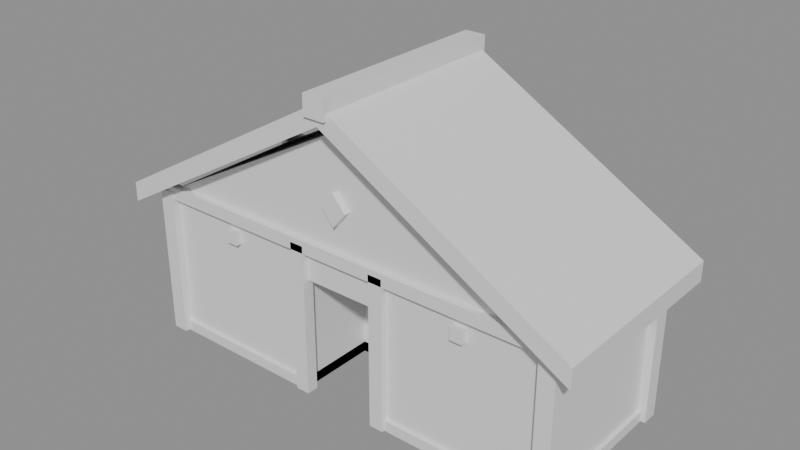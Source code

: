 # Source: poc_house.blend  (saved by Blender 5.2.44; exported with 4.5.12 LTS)
import bpy
from mathutils import Matrix  # noqa: F401  (used for matrix-valued properties, if any)

bpy.ops.wm.read_factory_settings(use_empty=True)
scene = bpy.context.scene
scene.name = 'Scene'

# ---- collections
col_poc_house_gridguides = bpy.data.collections.new('POC_House_GridGuides'); scene.collection.children.link(col_poc_house_gridguides)

# ---- materials (node trees are filled in below, after node groups)
mat_halka_vertexcolor = bpy.data.materials.new('HALKA_VertexColor')

# ---- material node trees
mat_halka_vertexcolor.use_nodes = True; mat_halka_vertexcolor.node_tree.nodes.clear()
_N = mat_halka_vertexcolor.node_tree.nodes; _L = mat_halka_vertexcolor.node_tree.links
n0 = _N.new('ShaderNodeBsdfPrincipled'); n0.name = 'Principled BSDF'; n0.location = (-200, 100)
n0.inputs[10].default_value = 0.005
n1 = _N.new('ShaderNodeOutputMaterial'); n1.name = 'Material Output'; n1.location = (200, 100)
_L.new(n0.outputs[0], n1.inputs[0])
n1.is_active_output = True

# ---- meshes
me_poc_house_mesh = bpy.data.meshes.new('POC_House_Mesh')
me_poc_house_mesh.from_pydata([(-1.2, 0.25, 0.0), (-1.2, 0.25, 0.85), (-1.2, 0.7, 0.0), (-1.2, 0.7, 0.85), (1.2, 0.25, 0.0), (1.2, 0.25, 0.85), (1.2, 0.7, 0.0), (1.2, 0.7, 0.85), (-1.2, -0.2, 0.0), (-1.2, -0.2, 0.85), (-1.2, 0.25, 0.0), (-1.2, 0.25, 0.85), (-0.25, -0.2, 0.0), (-0.25, -0.2, 0.85), (-0.25, 0.25, 0.0), (-0.25, 0.25, 0.85), (0.25, -0.2, 0.0), (0.25, -0.2, 0.85), (0.25, 0.25, 0.0), (0.25, 0.25, 0.85), (1.2, -0.2, 0.0), (1.2, -0.2, 0.85), (1.2, 0.25, 0.0), (1.2, 0.25, 0.85), (-0.25, -0.2, 0.66), (-0.25, -0.2, 0.85), (-0.25, 0.25, 0.66), (-0.25, 0.25, 0.85), (0.25, -0.2, 0.66), (0.25, -0.2, 0.85), (0.25, 0.25, 0.66), (0.25, 0.25, 0.85), (-1.22, 0.25, 0.0), (-1.22, 0.25, 0.06), (-1.22, 0.72, 0.0), (-1.22, 0.72, 0.06), (1.22, 0.25, 0.0), (1.22, 0.25, 0.06), (1.22, 0.72, 0.0), (1.22, 0.72, 0.06), (-1.22, -0.22, 0.0), (-1.22, -0.22, 0.06), (-1.22, 0.25, 0.0), (-1.22, 0.25, 0.06), (-0.25, -0.22, 0.0), (-0.25, -0.22, 0.06), (-0.25, 0.25, 0.0), (-0.25, 0.25, 0.06), (0.25, -0.22, 0.0), (0.25, -0.22, 0.06), (0.25, 0.25, 0.0), (0.25, 0.25, 0.06), (1.22, -0.22, 0.0), (1.22, -0.22, 0.06), (1.22, 0.25, 0.0), (1.22, 0.25, 0.06), (-1.2, -0.2, 0.85), (1.2, -0.2, 0.85), (0.0, -0.2, 1.5), (-1.2, 0.7, 0.85), (1.2, 0.7, 0.85), (0.0, 0.7, 1.5), (-1.245, -0.245, 0.0), (-1.245, -0.245, 0.86), (-1.245, -0.155, 0.0), (-1.245, -0.155, 0.86), (-1.155, -0.245, 0.0), (-1.155, -0.245, 0.86), (-1.155, -0.155, 0.0), (-1.155, -0.155, 0.86), (-1.245, 0.655, 0.0), (-1.245, 0.655, 0.86), (-1.245, 0.745, 0.0), (-1.245, 0.745, 0.86), (-1.155, 0.655, 0.0), (-1.155, 0.655, 0.86), (-1.155, 0.745, 0.0), (-1.155, 0.745, 0.86), (1.155, -0.245, 0.0), (1.155, -0.245, 0.86), (1.155, -0.155, 0.0), (1.155, -0.155, 0.86), (1.245, -0.245, 0.0), (1.245, -0.245, 0.86), (1.245, -0.155, 0.0), (1.245, -0.155, 0.86), (1.155, 0.655, 0.0), (1.155, 0.655, 0.86), (1.155, 0.745, 0.0), (1.155, 0.745, 0.86), (1.245, 0.655, 0.0), (1.245, 0.655, 0.86), (1.245, 0.745, 0.0), (1.245, 0.745, 0.86), (-0.29, -0.235, 0.0), (-0.29, -0.235, 0.86), (-0.29, -0.17, 0.0), (-0.29, -0.17, 0.86), (-0.21, -0.235, 0.0), (-0.21, -0.235, 0.86), (-0.21, -0.17, 0.0), (-0.21, -0.17, 0.86), (0.21, -0.235, 0.0), (0.21, -0.235, 0.86), (0.21, -0.17, 0.0), (0.21, -0.17, 0.86), (0.29, -0.235, 0.0), (0.29, -0.235, 0.86), (0.29, -0.17, 0.0), (0.29, -0.17, 0.86), (-1.24, -0.235, 0.82), (-1.24, -0.235, 0.89), (-1.24, -0.19, 0.82), (-1.24, -0.19, 0.89), (1.24, -0.235, 0.82), (1.24, -0.235, 0.89), (1.24, -0.19, 0.82), (1.24, -0.19, 0.89), (-1.24, 0.69, 0.82), (-1.24, 0.69, 0.89), (-1.24, 0.735, 0.82), (-1.24, 0.735, 0.89), (1.24, 0.69, 0.82), (1.24, 0.69, 0.89), (1.24, 0.735, 0.82), (1.24, 0.735, 0.89), (-1.36, -0.32, 0.78), (0.0, -0.32, 1.56), (0.0, -0.32, 1.67), (-1.36, -0.32, 0.89), (-1.36, 0.82, 0.78), (0.0, 0.82, 1.56), (0.0, 0.82, 1.67), (-1.36, 0.82, 0.89), (0.0, -0.32, 1.56), (1.36, -0.32, 0.78), (1.36, -0.32, 0.89), (0.0, -0.32, 1.67), (0.0, 0.82, 1.56), (1.36, 0.82, 0.78), (1.36, 0.82, 0.89), (0.0, 0.82, 1.67), (-0.06, -0.34, 1.6), (-0.06, -0.34, 1.71), (-0.06, 0.84, 1.6), (-0.06, 0.84, 1.71), (0.06, -0.34, 1.6), (0.06, -0.34, 1.71), (0.06, 0.84, 1.6), (0.06, 0.84, 1.71), (-0.17, 0.22, 0.0), (-0.17, 0.22, 0.58), (-0.17, 0.26, 0.0), (-0.17, 0.26, 0.58), (0.17, 0.22, 0.0), (0.17, 0.22, 0.58), (0.17, 0.26, 0.0), (0.17, 0.26, 0.58), (-0.17, 0.22, 0.58), (0.17, 0.22, 0.58), (0.12, 0.22, 0.68), (0.0, 0.22, 0.72), (-0.12, 0.22, 0.68), (-0.17, 0.26, 0.58), (0.17, 0.26, 0.58), (0.12, 0.26, 0.68), (0.0, 0.26, 0.72), (-0.12, 0.26, 0.68), (0.09, 0.205, 0.28), (0.09, 0.205, 0.32), (0.09, 0.225, 0.28), (0.09, 0.225, 0.32), (0.13, 0.205, 0.28), (0.13, 0.205, 0.32), (0.13, 0.225, 0.28), (0.13, 0.225, 0.32), (0.0, -0.235, 1.03), (0.075, -0.235, 1.12), (0.0, -0.235, 1.21), (-0.075, -0.235, 1.12), (0.0, -0.2, 1.03), (0.075, -0.2, 1.12), (0.0, -0.2, 1.21), (-0.075, -0.2, 1.12), (-0.755, -0.235, 0.7), (-0.755, -0.235, 0.77), (-0.755, -0.2, 0.7), (-0.755, -0.2, 0.77), (-0.685, -0.235, 0.7), (-0.685, -0.235, 0.77), (-0.685, -0.2, 0.7), (-0.685, -0.2, 0.77), (0.685, -0.235, 0.7), (0.685, -0.235, 0.77), (0.685, -0.2, 0.7), (0.685, -0.2, 0.77), (0.755, -0.235, 0.7), (0.755, -0.235, 0.77), (0.755, -0.2, 0.7), (0.755, -0.2, 0.77)], [], [(0, 1, 3, 2), (2, 3, 7, 6), (6, 7, 5, 4), (4, 5, 1, 0), (2, 6, 4, 0), (7, 3, 1, 5), (8, 9, 11, 10), (10, 11, 15, 14), (14, 15, 13, 12), (12, 13, 9, 8), (10, 14, 12, 8), (15, 11, 9, 13), (16, 17, 19, 18), (18, 19, 23, 22), (22, 23, 21, 20), (20, 21, 17, 16), (18, 22, 20, 16), (23, 19, 17, 21), (24, 25, 27, 26), (26, 27, 31, 30), (30, 31, 29, 28), (28, 29, 25, 24), (26, 30, 28, 24), (31, 27, 25, 29), (32, 33, 35, 34), (34, 35, 39, 38), (38, 39, 37, 36), (36, 37, 33, 32), (34, 38, 36, 32), (39, 35, 33, 37), (40, 41, 43, 42), (42, 43, 47, 46), (46, 47, 45, 44), (44, 45, 41, 40), (42, 46, 44, 40), (47, 43, 41, 45), (48, 49, 51, 50), (50, 51, 55, 54), (54, 55, 53, 52), (52, 53, 49, 48), (50, 54, 52, 48), (55, 51, 49, 53), (58, 56, 57), (59, 61, 60), (56, 59, 60, 57), (57, 60, 61, 58), (58, 61, 59, 56), (62, 63, 65, 64), (64, 65, 69, 68), (68, 69, 67, 66), (66, 67, 63, 62), (64, 68, 66, 62), (69, 65, 63, 67), (70, 71, 73, 72), (72, 73, 77, 76), (76, 77, 75, 74), (74, 75, 71, 70), (72, 76, 74, 70), (77, 73, 71, 75), (78, 79, 81, 80), (80, 81, 85, 84), (84, 85, 83, 82), (82, 83, 79, 78), (80, 84, 82, 78), (85, 81, 79, 83), (86, 87, 89, 88), (88, 89, 93, 92), (92, 93, 91, 90), (90, 91, 87, 86), (88, 92, 90, 86), (93, 89, 87, 91), (94, 95, 97, 96), (96, 97, 101, 100), (100, 101, 99, 98), (98, 99, 95, 94), (96, 100, 98, 94), (101, 97, 95, 99), (102, 103, 105, 104), (104, 105, 109, 108), (108, 109, 107, 106), (106, 107, 103, 102), (104, 108, 106, 102), (109, 105, 103, 107), (110, 111, 113, 112), (112, 113, 117, 116), (116, 117, 115, 114), (114, 115, 111, 110), (112, 116, 114, 110), (117, 113, 111, 115), (118, 119, 121, 120), (120, 121, 125, 124), (124, 125, 123, 122), (122, 123, 119, 118), (120, 124, 122, 118), (125, 121, 119, 123), (129, 126, 127, 128), (130, 133, 132, 131), (126, 130, 131, 127), (127, 131, 132, 128), (128, 132, 133, 129), (129, 133, 130, 126), (137, 134, 135, 136), (138, 141, 140, 139), (134, 138, 139, 135), (135, 139, 140, 136), (136, 140, 141, 137), (137, 141, 138, 134), (142, 143, 145, 144), (144, 145, 149, 148), (148, 149, 147, 146), (146, 147, 143, 142), (144, 148, 146, 142), (149, 145, 143, 147), (150, 151, 153, 152), (152, 153, 157, 156), (156, 157, 155, 154), (154, 155, 151, 150), (152, 156, 154, 150), (157, 153, 151, 155), (162, 158, 159, 160, 161), (163, 167, 166, 165, 164), (158, 163, 164, 159), (159, 164, 165, 160), (160, 165, 166, 161), (161, 166, 167, 162), (162, 167, 163, 158), (168, 169, 171, 170), (170, 171, 175, 174), (174, 175, 173, 172), (172, 173, 169, 168), (170, 174, 172, 168), (175, 171, 169, 173), (179, 176, 177, 178), (180, 183, 182, 181), (176, 180, 181, 177), (177, 181, 182, 178), (178, 182, 183, 179), (179, 183, 180, 176), (184, 185, 187, 186), (186, 187, 191, 190), (190, 191, 189, 188), (188, 189, 185, 184), (186, 190, 188, 184), (191, 187, 185, 189), (192, 193, 195, 194), (194, 195, 199, 198), (198, 199, 197, 196), (196, 197, 193, 192), (194, 198, 196, 192), (199, 195, 193, 197)])
_ca = me_poc_house_mesh.color_attributes.new('Col', 'FLOAT_COLOR', 'CORNER')
_ca.data.foreach_set('color', [0.8388, 0.807, 0.7157, 1.0, 0.8388, 0.807, 0.7157, 1.0, 0.8388, 0.807, 0.7157, 1.0, 0.8388, 0.807, 0.7157, 1.0, 0.8388, 0.807, 0.7157, 1.0, 0.8388, 0.807, 0.7157, 1.0, 0.8388, 0.807, 0.7157, 1.0, 0.8388, 0.807, 0.7157, 1.0, 0.8388, 0.807, 0.7157, 1.0, 0.8388, 0.807, 0.7157, 1.0, 0.8388, 0.807, 0.7157, 1.0, 0.8388, 0.807, 0.7157, 1.0, 0.8388, 0.807, 0.7157, 1.0, 0.8388, 0.807, 0.7157, 1.0, 0.8388, 0.807, 0.7157, 1.0, 0.8388, 0.807, 0.7157, 1.0, 0.8388, 0.807, 0.7157, 1.0, 0.8388, 0.807, 0.7157, 1.0, 0.8388, 0.807, 0.7157, 1.0, 0.8388, 0.807, 0.7157, 1.0, 0.8388, 0.807, 0.7157, 1.0, 0.8388, 0.807, 0.7157, 1.0, 0.8388, 0.807, 0.7157, 1.0, 0.8388, 0.807, 0.7157, 1.0, 0.8388, 0.807, 0.7157, 1.0, 0.8388, 0.807, 0.7157, 1.0, 0.8388, 0.807, 0.7157, 1.0, 0.8388, 0.807, 0.7157, 1.0, 0.8388, 0.807, 0.7157, 1.0, 0.8388, 0.807, 0.7157, 1.0, 0.8388, 0.807, 0.7157, 1.0, 0.8388, 0.807, 0.7157, 1.0, 0.8388, 0.807, 0.7157, 1.0, 0.8388, 0.807, 0.7157, 1.0, 0.8388, 0.807, 0.7157, 1.0, 0.8388, 0.807, 0.7157, 1.0, 0.8388, 0.807, 0.7157, 1.0, 0.8388, 0.807, 0.7157, 1.0, 0.8388, 0.807, 0.7157, 1.0, 0.8388, 0.807, 0.7157, 1.0, 0.8388, 0.807, 0.7157, 1.0, 0.8388, 0.807, 0.7157, 1.0, 0.8388, 0.807, 0.7157, 1.0, 0.8388, 0.807, 0.7157, 1.0, 0.8388, 0.807, 0.7157, 1.0, 0.8388, 0.807, 0.7157, 1.0, 0.8388, 0.807, 0.7157, 1.0, 0.8388, 0.807, 0.7157, 1.0, 0.8388, 0.807, 0.7157, 1.0, 0.8388, 0.807, 0.7157, 1.0, 0.8388, 0.807, 0.7157, 1.0, 0.8388, 0.807, 0.7157, 1.0, 0.8388, 0.807, 0.7157, 1.0, 0.8388, 0.807, 0.7157, 1.0, 0.8388, 0.807, 0.7157, 1.0, 0.8388, 0.807, 0.7157, 1.0, 0.8388, 0.807, 0.7157, 1.0, 0.8388, 0.807, 0.7157, 1.0, 0.8388, 0.807, 0.7157, 1.0, 0.8388, 0.807, 0.7157, 1.0, 0.8388, 0.807, 0.7157, 1.0, 0.8388, 0.807, 0.7157, 1.0, 0.8388, 0.807, 0.7157, 1.0, 0.8388, 0.807, 0.7157, 1.0, 0.8388, 0.807, 0.7157, 1.0, 0.8388, 0.807, 0.7157, 1.0, 0.8388, 0.807, 0.7157, 1.0, 0.8388, 0.807, 0.7157, 1.0, 0.8388, 0.807, 0.7157, 1.0, 0.8388, 0.807, 0.7157, 1.0, 0.8388, 0.807, 0.7157, 1.0, 0.8388, 0.807, 0.7157, 1.0, 0.8388, 0.807, 0.7157, 1.0, 0.8388, 0.807, 0.7157, 1.0, 0.8388, 0.807, 0.7157, 1.0, 0.8388, 0.807, 0.7157, 1.0, 0.8388, 0.807, 0.7157, 1.0, 0.8388, 0.807, 0.7157, 1.0, 0.8388, 0.807, 0.7157, 1.0, 0.8388, 0.807, 0.7157, 1.0, 0.8388, 0.807, 0.7157, 1.0, 0.8388, 0.807, 0.7157, 1.0, 0.8388, 0.807, 0.7157, 1.0, 0.8388, 0.807, 0.7157, 1.0, 0.8388, 0.807, 0.7157, 1.0, 0.8388, 0.807, 0.7157, 1.0, 0.8388, 0.807, 0.7157, 1.0, 0.8388, 0.807, 0.7157, 1.0, 0.8388, 0.807, 0.7157, 1.0, 0.8388, 0.807, 0.7157, 1.0, 0.8388, 0.807, 0.7157, 1.0, 0.8388, 0.807, 0.7157, 1.0, 0.8388, 0.807, 0.7157, 1.0, 0.8388, 0.807, 0.7157, 1.0, 0.8388, 0.807, 0.7157, 1.0, 0.8388, 0.807, 0.7157, 1.0, 0.09084, 0.09306, 0.1119, 1.0, 0.09084, 0.09306, 0.1119, 1.0, 0.09084, 0.09306, 0.1119, 1.0, 0.09084, 0.09306, 0.1119, 1.0, 0.09084, 0.09306, 0.1119, 1.0, 0.09084, 0.09306, 0.1119, 1.0, 0.09084, 0.09306, 0.1119, 1.0, 0.09084, 0.09306, 0.1119, 1.0, 0.09084, 0.09306, 0.1119, 1.0, 0.09084, 0.09306, 0.1119, 1.0, 0.09084, 0.09306, 0.1119, 1.0, 0.09084, 0.09306, 0.1119, 1.0, 0.09084, 0.09306, 0.1119, 1.0, 0.09084, 0.09306, 0.1119, 1.0, 0.09084, 0.09306, 0.1119, 1.0, 0.09084, 0.09306, 0.1119, 1.0, 0.09084, 0.09306, 0.1119, 1.0, 0.09084, 0.09306, 0.1119, 1.0, 0.09084, 0.09306, 0.1119, 1.0, 0.09084, 0.09306, 0.1119, 1.0, 0.09084, 0.09306, 0.1119, 1.0, 0.09084, 0.09306, 0.1119, 1.0, 0.09084, 0.09306, 0.1119, 1.0, 0.09084, 0.09306, 0.1119, 1.0, 0.09084, 0.09306, 0.1119, 1.0, 0.09084, 0.09306, 0.1119, 1.0, 0.09084, 0.09306, 0.1119, 1.0, 0.09084, 0.09306, 0.1119, 1.0, 0.09084, 0.09306, 0.1119, 1.0, 0.09084, 0.09306, 0.1119, 1.0, 0.09084, 0.09306, 0.1119, 1.0, 0.09084, 0.09306, 0.1119, 1.0, 0.09084, 0.09306, 0.1119, 1.0, 0.09084, 0.09306, 0.1119, 1.0, 0.09084, 0.09306, 0.1119, 1.0, 0.09084, 0.09306, 0.1119, 1.0, 0.09084, 0.09306, 0.1119, 1.0, 0.09084, 0.09306, 0.1119, 1.0, 0.09084, 0.09306, 0.1119, 1.0, 0.09084, 0.09306, 0.1119, 1.0, 0.09084, 0.09306, 0.1119, 1.0, 0.09084, 0.09306, 0.1119, 1.0, 0.09084, 0.09306, 0.1119, 1.0, 0.09084, 0.09306, 0.1119, 1.0, 0.09084, 0.09306, 0.1119, 1.0, 0.09084, 0.09306, 0.1119, 1.0, 0.09084, 0.09306, 0.1119, 1.0, 0.09084, 0.09306, 0.1119, 1.0, 0.09084, 0.09306, 0.1119, 1.0, 0.09084, 0.09306, 0.1119, 1.0, 0.09084, 0.09306, 0.1119, 1.0, 0.09084, 0.09306, 0.1119, 1.0, 0.09084, 0.09306, 0.1119, 1.0, 0.09084, 0.09306, 0.1119, 1.0, 0.09084, 0.09306, 0.1119, 1.0, 0.09084, 0.09306, 0.1119, 1.0, 0.09084, 0.09306, 0.1119, 1.0, 0.09084, 0.09306, 0.1119, 1.0, 0.09084, 0.09306, 0.1119, 1.0, 0.09084, 0.09306, 0.1119, 1.0, 0.09084, 0.09306, 0.1119, 1.0, 0.09084, 0.09306, 0.1119, 1.0, 0.09084, 0.09306, 0.1119, 1.0, 0.09084, 0.09306, 0.1119, 1.0, 0.09084, 0.09306, 0.1119, 1.0, 0.09084, 0.09306, 0.1119, 1.0, 0.09084, 0.09306, 0.1119, 1.0, 0.09084, 0.09306, 0.1119, 1.0, 0.09084, 0.09306, 0.1119, 1.0, 0.09084, 0.09306, 0.1119, 1.0, 0.09084, 0.09306, 0.1119, 1.0, 0.09084, 0.09306, 0.1119, 1.0, 0.8388, 0.807, 0.7157, 1.0, 0.8388, 0.807, 0.7157, 1.0, 0.8388, 0.807, 0.7157, 1.0, 0.8388, 0.807, 0.7157, 1.0, 0.8388, 0.807, 0.7157, 1.0, 0.8388, 0.807, 0.7157, 1.0, 0.8388, 0.807, 0.7157, 1.0, 0.8388, 0.807, 0.7157, 1.0, 0.8388, 0.807, 0.7157, 1.0, 0.8388, 0.807, 0.7157, 1.0, 0.8388, 0.807, 0.7157, 1.0, 0.8388, 0.807, 0.7157, 1.0, 0.8388, 0.807, 0.7157, 1.0, 0.8388, 0.807, 0.7157, 1.0, 0.8388, 0.807, 0.7157, 1.0, 0.8388, 0.807, 0.7157, 1.0, 0.8388, 0.807, 0.7157, 1.0, 0.8388, 0.807, 0.7157, 1.0, 0.06848, 0.07036, 0.08438, 1.0, 0.06848, 0.07036, 0.08438, 1.0, 0.06848, 0.07036, 0.08438, 1.0, 0.06848, 0.07036, 0.08438, 1.0, 0.06848, 0.07036, 0.08438, 1.0, 0.06848, 0.07036, 0.08438, 1.0, 0.06848, 0.07036, 0.08438, 1.0, 0.06848, 0.07036, 0.08438, 1.0, 0.06848, 0.07036, 0.08438, 1.0, 0.06848, 0.07036, 0.08438, 1.0, 0.06848, 0.07036, 0.08438, 1.0, 0.06848, 0.07036, 0.08438, 1.0, 0.06848, 0.07036, 0.08438, 1.0, 0.06848, 0.07036, 0.08438, 1.0, 0.06848, 0.07036, 0.08438, 1.0, 0.06848, 0.07036, 0.08438, 1.0, 0.06848, 0.07036, 0.08438, 1.0, 0.06848, 0.07036, 0.08438, 1.0, 0.06848, 0.07036, 0.08438, 1.0, 0.06848, 0.07036, 0.08438, 1.0, 0.06848, 0.07036, 0.08438, 1.0, 0.06848, 0.07036, 0.08438, 1.0, 0.06848, 0.07036, 0.08438, 1.0, 0.06848, 0.07036, 0.08438, 1.0, 0.06848, 0.07036, 0.08438, 1.0, 0.06848, 0.07036, 0.08438, 1.0, 0.06848, 0.07036, 0.08438, 1.0, 0.06848, 0.07036, 0.08438, 1.0, 0.06848, 0.07036, 0.08438, 1.0, 0.06848, 0.07036, 0.08438, 1.0, 0.06848, 0.07036, 0.08438, 1.0, 0.06848, 0.07036, 0.08438, 1.0, 0.06848, 0.07036, 0.08438, 1.0, 0.06848, 0.07036, 0.08438, 1.0, 0.06848, 0.07036, 0.08438, 1.0, 0.06848, 0.07036, 0.08438, 1.0, 0.06848, 0.07036, 0.08438, 1.0, 0.06848, 0.07036, 0.08438, 1.0, 0.06848, 0.07036, 0.08438, 1.0, 0.06848, 0.07036, 0.08438, 1.0, 0.06848, 0.07036, 0.08438, 1.0, 0.06848, 0.07036, 0.08438, 1.0, 0.06848, 0.07036, 0.08438, 1.0, 0.06848, 0.07036, 0.08438, 1.0, 0.06848, 0.07036, 0.08438, 1.0, 0.06848, 0.07036, 0.08438, 1.0, 0.06848, 0.07036, 0.08438, 1.0, 0.06848, 0.07036, 0.08438, 1.0, 0.06848, 0.07036, 0.08438, 1.0, 0.06848, 0.07036, 0.08438, 1.0, 0.06848, 0.07036, 0.08438, 1.0, 0.06848, 0.07036, 0.08438, 1.0, 0.06848, 0.07036, 0.08438, 1.0, 0.06848, 0.07036, 0.08438, 1.0, 0.06848, 0.07036, 0.08438, 1.0, 0.06848, 0.07036, 0.08438, 1.0, 0.06848, 0.07036, 0.08438, 1.0, 0.06848, 0.07036, 0.08438, 1.0, 0.06848, 0.07036, 0.08438, 1.0, 0.06848, 0.07036, 0.08438, 1.0, 0.06848, 0.07036, 0.08438, 1.0, 0.06848, 0.07036, 0.08438, 1.0, 0.06848, 0.07036, 0.08438, 1.0, 0.06848, 0.07036, 0.08438, 1.0, 0.06848, 0.07036, 0.08438, 1.0, 0.06848, 0.07036, 0.08438, 1.0, 0.06848, 0.07036, 0.08438, 1.0, 0.06848, 0.07036, 0.08438, 1.0, 0.06848, 0.07036, 0.08438, 1.0, 0.06848, 0.07036, 0.08438, 1.0, 0.06848, 0.07036, 0.08438, 1.0, 0.06848, 0.07036, 0.08438, 1.0, 0.06848, 0.07036, 0.08438, 1.0, 0.06848, 0.07036, 0.08438, 1.0, 0.06848, 0.07036, 0.08438, 1.0, 0.06848, 0.07036, 0.08438, 1.0, 0.06848, 0.07036, 0.08438, 1.0, 0.06848, 0.07036, 0.08438, 1.0, 0.06848, 0.07036, 0.08438, 1.0, 0.06848, 0.07036, 0.08438, 1.0, 0.06848, 0.07036, 0.08438, 1.0, 0.06848, 0.07036, 0.08438, 1.0, 0.06848, 0.07036, 0.08438, 1.0, 0.06848, 0.07036, 0.08438, 1.0, 0.06848, 0.07036, 0.08438, 1.0, 0.06848, 0.07036, 0.08438, 1.0, 0.06848, 0.07036, 0.08438, 1.0, 0.06848, 0.07036, 0.08438, 1.0, 0.06848, 0.07036, 0.08438, 1.0, 0.06848, 0.07036, 0.08438, 1.0, 0.06848, 0.07036, 0.08438, 1.0, 0.06848, 0.07036, 0.08438, 1.0, 0.06848, 0.07036, 0.08438, 1.0, 0.06848, 0.07036, 0.08438, 1.0, 0.06848, 0.07036, 0.08438, 1.0, 0.06848, 0.07036, 0.08438, 1.0, 0.06848, 0.07036, 0.08438, 1.0, 0.06848, 0.07036, 0.08438, 1.0, 0.06848, 0.07036, 0.08438, 1.0, 0.06848, 0.07036, 0.08438, 1.0, 0.06848, 0.07036, 0.08438, 1.0, 0.06848, 0.07036, 0.08438, 1.0, 0.06848, 0.07036, 0.08438, 1.0, 0.06848, 0.07036, 0.08438, 1.0, 0.06848, 0.07036, 0.08438, 1.0, 0.06848, 0.07036, 0.08438, 1.0, 0.06848, 0.07036, 0.08438, 1.0, 0.06848, 0.07036, 0.08438, 1.0, 0.06848, 0.07036, 0.08438, 1.0, 0.06848, 0.07036, 0.08438, 1.0, 0.06848, 0.07036, 0.08438, 1.0, 0.06848, 0.07036, 0.08438, 1.0, 0.06848, 0.07036, 0.08438, 1.0, 0.06848, 0.07036, 0.08438, 1.0, 0.06848, 0.07036, 0.08438, 1.0, 0.06848, 0.07036, 0.08438, 1.0, 0.06848, 0.07036, 0.08438, 1.0, 0.06848, 0.07036, 0.08438, 1.0, 0.06848, 0.07036, 0.08438, 1.0, 0.06848, 0.07036, 0.08438, 1.0, 0.06848, 0.07036, 0.08438, 1.0, 0.06848, 0.07036, 0.08438, 1.0, 0.06848, 0.07036, 0.08438, 1.0, 0.06848, 0.07036, 0.08438, 1.0, 0.06848, 0.07036, 0.08438, 1.0, 0.06848, 0.07036, 0.08438, 1.0, 0.06848, 0.07036, 0.08438, 1.0, 0.06848, 0.07036, 0.08438, 1.0, 0.06848, 0.07036, 0.08438, 1.0, 0.06848, 0.07036, 0.08438, 1.0, 0.06848, 0.07036, 0.08438, 1.0, 0.06848, 0.07036, 0.08438, 1.0, 0.06848, 0.07036, 0.08438, 1.0, 0.06848, 0.07036, 0.08438, 1.0, 0.06848, 0.07036, 0.08438, 1.0, 0.06848, 0.07036, 0.08438, 1.0, 0.06848, 0.07036, 0.08438, 1.0, 0.06848, 0.07036, 0.08438, 1.0, 0.06848, 0.07036, 0.08438, 1.0, 0.06848, 0.07036, 0.08438, 1.0, 0.06848, 0.07036, 0.08438, 1.0, 0.06848, 0.07036, 0.08438, 1.0, 0.06848, 0.07036, 0.08438, 1.0, 0.06848, 0.07036, 0.08438, 1.0, 0.06848, 0.07036, 0.08438, 1.0, 0.06848, 0.07036, 0.08438, 1.0, 0.06848, 0.07036, 0.08438, 1.0, 0.06848, 0.07036, 0.08438, 1.0, 0.06848, 0.07036, 0.08438, 1.0, 0.06848, 0.07036, 0.08438, 1.0, 0.06848, 0.07036, 0.08438, 1.0, 0.06848, 0.07036, 0.08438, 1.0, 0.06848, 0.07036, 0.08438, 1.0, 0.06848, 0.07036, 0.08438, 1.0, 0.06848, 0.07036, 0.08438, 1.0, 0.06848, 0.07036, 0.08438, 1.0, 0.06848, 0.07036, 0.08438, 1.0, 0.06848, 0.07036, 0.08438, 1.0, 0.06848, 0.07036, 0.08438, 1.0, 0.06848, 0.07036, 0.08438, 1.0, 0.06848, 0.07036, 0.08438, 1.0, 0.06848, 0.07036, 0.08438, 1.0, 0.06848, 0.07036, 0.08438, 1.0, 0.06848, 0.07036, 0.08438, 1.0, 0.06848, 0.07036, 0.08438, 1.0, 0.06848, 0.07036, 0.08438, 1.0, 0.06848, 0.07036, 0.08438, 1.0, 0.06848, 0.07036, 0.08438, 1.0, 0.06848, 0.07036, 0.08438, 1.0, 0.06848, 0.07036, 0.08438, 1.0, 0.06848, 0.07036, 0.08438, 1.0, 0.06848, 0.07036, 0.08438, 1.0, 0.06848, 0.07036, 0.08438, 1.0, 0.06848, 0.07036, 0.08438, 1.0, 0.06848, 0.07036, 0.08438, 1.0, 0.06848, 0.07036, 0.08438, 1.0, 0.06848, 0.07036, 0.08438, 1.0, 0.06848, 0.07036, 0.08438, 1.0, 0.06848, 0.07036, 0.08438, 1.0, 0.06848, 0.07036, 0.08438, 1.0, 0.06848, 0.07036, 0.08438, 1.0, 0.06848, 0.07036, 0.08438, 1.0, 0.06848, 0.07036, 0.08438, 1.0, 0.06848, 0.07036, 0.08438, 1.0, 0.06848, 0.07036, 0.08438, 1.0, 0.06848, 0.07036, 0.08438, 1.0, 0.06848, 0.07036, 0.08438, 1.0, 0.06848, 0.07036, 0.08438, 1.0, 0.06848, 0.07036, 0.08438, 1.0, 0.06848, 0.07036, 0.08438, 1.0, 0.06848, 0.07036, 0.08438, 1.0, 0.06848, 0.07036, 0.08438, 1.0, 0.04667, 0.04817, 0.06125, 1.0, 0.04667, 0.04817, 0.06125, 1.0, 0.04667, 0.04817, 0.06125, 1.0, 0.04667, 0.04817, 0.06125, 1.0, 0.04667, 0.04817, 0.06125, 1.0, 0.04667, 0.04817, 0.06125, 1.0, 0.04667, 0.04817, 0.06125, 1.0, 0.04667, 0.04817, 0.06125, 1.0, 0.04667, 0.04817, 0.06125, 1.0, 0.04667, 0.04817, 0.06125, 1.0, 0.04667, 0.04817, 0.06125, 1.0, 0.04667, 0.04817, 0.06125, 1.0, 0.04667, 0.04817, 0.06125, 1.0, 0.04667, 0.04817, 0.06125, 1.0, 0.04667, 0.04817, 0.06125, 1.0, 0.04667, 0.04817, 0.06125, 1.0, 0.04667, 0.04817, 0.06125, 1.0, 0.04667, 0.04817, 0.06125, 1.0, 0.04667, 0.04817, 0.06125, 1.0, 0.04667, 0.04817, 0.06125, 1.0, 0.04667, 0.04817, 0.06125, 1.0, 0.04667, 0.04817, 0.06125, 1.0, 0.04667, 0.04817, 0.06125, 1.0, 0.04667, 0.04817, 0.06125, 1.0, 0.04667, 0.04817, 0.06125, 1.0, 0.04667, 0.04817, 0.06125, 1.0, 0.04667, 0.04817, 0.06125, 1.0, 0.04667, 0.04817, 0.06125, 1.0, 0.04667, 0.04817, 0.06125, 1.0, 0.04667, 0.04817, 0.06125, 1.0, 0.04667, 0.04817, 0.06125, 1.0, 0.04667, 0.04817, 0.06125, 1.0, 0.04667, 0.04817, 0.06125, 1.0, 0.04667, 0.04817, 0.06125, 1.0, 0.04667, 0.04817, 0.06125, 1.0, 0.04667, 0.04817, 0.06125, 1.0, 0.04667, 0.04817, 0.06125, 1.0, 0.04667, 0.04817, 0.06125, 1.0, 0.04667, 0.04817, 0.06125, 1.0, 0.04667, 0.04817, 0.06125, 1.0, 0.04667, 0.04817, 0.06125, 1.0, 0.04667, 0.04817, 0.06125, 1.0, 0.04667, 0.04817, 0.06125, 1.0, 0.04667, 0.04817, 0.06125, 1.0, 0.04667, 0.04817, 0.06125, 1.0, 0.04667, 0.04817, 0.06125, 1.0, 0.04667, 0.04817, 0.06125, 1.0, 0.04667, 0.04817, 0.06125, 1.0, 0.02624, 0.02732, 0.0356, 1.0, 0.02624, 0.02732, 0.0356, 1.0, 0.02624, 0.02732, 0.0356, 1.0, 0.02624, 0.02732, 0.0356, 1.0, 0.02624, 0.02732, 0.0356, 1.0, 0.02624, 0.02732, 0.0356, 1.0, 0.02624, 0.02732, 0.0356, 1.0, 0.02624, 0.02732, 0.0356, 1.0, 0.02624, 0.02732, 0.0356, 1.0, 0.02624, 0.02732, 0.0356, 1.0, 0.02624, 0.02732, 0.0356, 1.0, 0.02624, 0.02732, 0.0356, 1.0, 0.02624, 0.02732, 0.0356, 1.0, 0.02624, 0.02732, 0.0356, 1.0, 0.02624, 0.02732, 0.0356, 1.0, 0.02624, 0.02732, 0.0356, 1.0, 0.02624, 0.02732, 0.0356, 1.0, 0.02624, 0.02732, 0.0356, 1.0, 0.02624, 0.02732, 0.0356, 1.0, 0.02624, 0.02732, 0.0356, 1.0, 0.02624, 0.02732, 0.0356, 1.0, 0.02624, 0.02732, 0.0356, 1.0, 0.02624, 0.02732, 0.0356, 1.0, 0.02624, 0.02732, 0.0356, 1.0, 0.03434, 0.03434, 0.04231, 1.0, 0.03434, 0.03434, 0.04231, 1.0, 0.03434, 0.03434, 0.04231, 1.0, 0.03434, 0.03434, 0.04231, 1.0, 0.03434, 0.03434, 0.04231, 1.0, 0.03434, 0.03434, 0.04231, 1.0, 0.03434, 0.03434, 0.04231, 1.0, 0.03434, 0.03434, 0.04231, 1.0, 0.03434, 0.03434, 0.04231, 1.0, 0.03434, 0.03434, 0.04231, 1.0, 0.03434, 0.03434, 0.04231, 1.0, 0.03434, 0.03434, 0.04231, 1.0, 0.03434, 0.03434, 0.04231, 1.0, 0.03434, 0.03434, 0.04231, 1.0, 0.03434, 0.03434, 0.04231, 1.0, 0.03434, 0.03434, 0.04231, 1.0, 0.03434, 0.03434, 0.04231, 1.0, 0.03434, 0.03434, 0.04231, 1.0, 0.03434, 0.03434, 0.04231, 1.0, 0.03434, 0.03434, 0.04231, 1.0, 0.03434, 0.03434, 0.04231, 1.0, 0.03434, 0.03434, 0.04231, 1.0, 0.03434, 0.03434, 0.04231, 1.0, 0.03434, 0.03434, 0.04231, 1.0, 0.03434, 0.03434, 0.04231, 1.0, 0.03434, 0.03434, 0.04231, 1.0, 0.03434, 0.03434, 0.04231, 1.0, 0.03434, 0.03434, 0.04231, 1.0, 0.03434, 0.03434, 0.04231, 1.0, 0.03434, 0.03434, 0.04231, 1.0, 0.03434, 0.03434, 0.04231, 1.0, 0.03434, 0.03434, 0.04231, 1.0, 0.03434, 0.03434, 0.04231, 1.0, 0.03434, 0.03434, 0.04231, 1.0, 0.03434, 0.03434, 0.04231, 1.0, 0.03434, 0.03434, 0.04231, 1.0, 0.03434, 0.03434, 0.04231, 1.0, 0.03434, 0.03434, 0.04231, 1.0, 0.03434, 0.03434, 0.04231, 1.0, 0.03434, 0.03434, 0.04231, 1.0, 0.03434, 0.03434, 0.04231, 1.0, 0.03434, 0.03434, 0.04231, 1.0, 0.03434, 0.03434, 0.04231, 1.0, 0.03434, 0.03434, 0.04231, 1.0, 0.03434, 0.03434, 0.04231, 1.0, 0.03434, 0.03434, 0.04231, 1.0, 0.03434, 0.03434, 0.04231, 1.0, 0.03434, 0.03434, 0.04231, 1.0, 0.03434, 0.03434, 0.04231, 1.0, 0.03434, 0.03434, 0.04231, 1.0, 0.03434, 0.03434, 0.04231, 1.0, 0.03434, 0.03434, 0.04231, 1.0, 0.03434, 0.03434, 0.04231, 1.0, 0.03434, 0.03434, 0.04231, 1.0, 0.7682, 0.4508, 0.04231, 1.0, 0.7682, 0.4508, 0.04231, 1.0, 0.7682, 0.4508, 0.04231, 1.0, 0.7682, 0.4508, 0.04231, 1.0, 0.7682, 0.4508, 0.04231, 1.0, 0.7682, 0.4508, 0.04231, 1.0, 0.7682, 0.4508, 0.04231, 1.0, 0.7682, 0.4508, 0.04231, 1.0, 0.7682, 0.4508, 0.04231, 1.0, 0.7682, 0.4508, 0.04231, 1.0, 0.7682, 0.4508, 0.04231, 1.0, 0.7682, 0.4508, 0.04231, 1.0, 0.7682, 0.4508, 0.04231, 1.0, 0.7682, 0.4508, 0.04231, 1.0, 0.7682, 0.4508, 0.04231, 1.0, 0.7682, 0.4508, 0.04231, 1.0, 0.7682, 0.4508, 0.04231, 1.0, 0.7682, 0.4508, 0.04231, 1.0, 0.7682, 0.4508, 0.04231, 1.0, 0.7682, 0.4508, 0.04231, 1.0, 0.7682, 0.4508, 0.04231, 1.0, 0.7682, 0.4508, 0.04231, 1.0, 0.7682, 0.4508, 0.04231, 1.0, 0.7682, 0.4508, 0.04231, 1.0, 0.7682, 0.4508, 0.04231, 1.0, 0.7682, 0.4508, 0.04231, 1.0, 0.7682, 0.4508, 0.04231, 1.0, 0.7682, 0.4508, 0.04231, 1.0, 0.7682, 0.4508, 0.04231, 1.0, 0.7682, 0.4508, 0.04231, 1.0, 0.7682, 0.4508, 0.04231, 1.0, 0.7682, 0.4508, 0.04231, 1.0, 0.7682, 0.4508, 0.04231, 1.0, 0.7682, 0.4508, 0.04231, 1.0, 0.7682, 0.4508, 0.04231, 1.0, 0.7682, 0.4508, 0.04231, 1.0, 0.7682, 0.4508, 0.04231, 1.0, 0.7682, 0.4508, 0.04231, 1.0, 0.7682, 0.4508, 0.04231, 1.0, 0.7682, 0.4508, 0.04231, 1.0, 0.7682, 0.4508, 0.04231, 1.0, 0.7682, 0.4508, 0.04231, 1.0, 0.7682, 0.4508, 0.04231, 1.0, 0.7682, 0.4508, 0.04231, 1.0, 0.7682, 0.4508, 0.04231, 1.0, 0.7682, 0.4508, 0.04231, 1.0, 0.7682, 0.4508, 0.04231, 1.0, 0.7682, 0.4508, 0.04231, 1.0, 0.7682, 0.4508, 0.04231, 1.0, 0.7682, 0.4508, 0.04231, 1.0, 0.7682, 0.4508, 0.04231, 1.0, 0.7682, 0.4508, 0.04231, 1.0, 0.7682, 0.4508, 0.04231, 1.0, 0.7682, 0.4508, 0.04231, 1.0, 0.7682, 0.4508, 0.04231, 1.0, 0.7682, 0.4508, 0.04231, 1.0, 0.7682, 0.4508, 0.04231, 1.0, 0.7682, 0.4508, 0.04231, 1.0, 0.7682, 0.4508, 0.04231, 1.0, 0.7682, 0.4508, 0.04231, 1.0, 0.7682, 0.4508, 0.04231, 1.0, 0.7682, 0.4508, 0.04231, 1.0, 0.7682, 0.4508, 0.04231, 1.0, 0.7682, 0.4508, 0.04231, 1.0, 0.7682, 0.4508, 0.04231, 1.0, 0.7682, 0.4508, 0.04231, 1.0, 0.7682, 0.4508, 0.04231, 1.0, 0.7682, 0.4508, 0.04231, 1.0, 0.7682, 0.4508, 0.04231, 1.0, 0.7682, 0.4508, 0.04231, 1.0, 0.7682, 0.4508, 0.04231, 1.0, 0.7682, 0.4508, 0.04231, 1.0, 0.7682, 0.4508, 0.04231, 1.0, 0.7682, 0.4508, 0.04231, 1.0, 0.7682, 0.4508, 0.04231, 1.0, 0.7682, 0.4508, 0.04231, 1.0, 0.7682, 0.4508, 0.04231, 1.0, 0.7682, 0.4508, 0.04231, 1.0, 0.7682, 0.4508, 0.04231, 1.0, 0.7682, 0.4508, 0.04231, 1.0, 0.7682, 0.4508, 0.04231, 1.0, 0.7682, 0.4508, 0.04231, 1.0, 0.7682, 0.4508, 0.04231, 1.0, 0.7682, 0.4508, 0.04231, 1.0, 0.7682, 0.4508, 0.04231, 1.0, 0.7682, 0.4508, 0.04231, 1.0, 0.7682, 0.4508, 0.04231, 1.0, 0.7682, 0.4508, 0.04231, 1.0, 0.7682, 0.4508, 0.04231, 1.0, 0.7682, 0.4508, 0.04231, 1.0, 0.7682, 0.4508, 0.04231, 1.0, 0.7682, 0.4508, 0.04231, 1.0, 0.7682, 0.4508, 0.04231, 1.0, 0.7682, 0.4508, 0.04231, 1.0, 0.7682, 0.4508, 0.04231, 1.0, 0.7682, 0.4508, 0.04231, 1.0])
me_poc_house_mesh.materials.append(mat_halka_vertexcolor)
me_poc_house_mesh.update()

# ---- objects
ob_poc_house = bpy.data.objects.new('POC_House', me_poc_house_mesh)
ob_cell__2_0 = bpy.data.objects.new('cell_-2_0', None)
ob_cell__2_1 = bpy.data.objects.new('cell_-2_1', None)
ob_cell__1_0 = bpy.data.objects.new('cell_-1_0', None)
ob_cell__1_1 = bpy.data.objects.new('cell_-1_1', None)
ob_cell_0_0 = bpy.data.objects.new('cell_0_0', None)
ob_cell_0_1 = bpy.data.objects.new('cell_0_1', None)
ob_cell_1_0 = bpy.data.objects.new('cell_1_0', None)
ob_cell_1_1 = bpy.data.objects.new('cell_1_1', None)
ob_cell_2_0 = bpy.data.objects.new('cell_2_0', None)
ob_cell_2_1 = bpy.data.objects.new('cell_2_1', None)

# ---- transforms, parenting, visibility, modifiers, constraints
ob_poc_house.location = (0.0, 0.0, 0.0)
ob_cell__2_0.location = (-1.0, 0.0, 0.0)
ob_cell__2_0.empty_display_size = 0.25
ob_cell__2_1.location = (-1.0, 0.5, 0.0)
ob_cell__2_1.empty_display_size = 0.25
ob_cell__1_0.location = (-0.5, 0.0, 0.0)
ob_cell__1_0.empty_display_size = 0.25
ob_cell__1_1.location = (-0.5, 0.5, 0.0)
ob_cell__1_1.empty_display_size = 0.25
ob_cell_0_0.location = (0.0, 0.0, 0.0)
ob_cell_0_0.empty_display_size = 0.25
ob_cell_0_1.location = (0.0, 0.5, 0.0)
ob_cell_0_1.empty_display_size = 0.25
ob_cell_1_0.location = (0.5, 0.0, 0.0)
ob_cell_1_0.empty_display_size = 0.25
ob_cell_1_1.location = (0.5, 0.5, 0.0)
ob_cell_1_1.empty_display_size = 0.25
ob_cell_2_0.location = (1.0, 0.0, 0.0)
ob_cell_2_0.empty_display_size = 0.25
ob_cell_2_1.location = (1.0, 0.5, 0.0)
ob_cell_2_1.empty_display_size = 0.25

# ---- collection membership
scene.collection.objects.link(ob_poc_house)
col_poc_house_gridguides.objects.link(ob_cell__2_0)
col_poc_house_gridguides.objects.link(ob_cell__2_1)
col_poc_house_gridguides.objects.link(ob_cell__1_0)
col_poc_house_gridguides.objects.link(ob_cell__1_1)
col_poc_house_gridguides.objects.link(ob_cell_0_0)
col_poc_house_gridguides.objects.link(ob_cell_0_1)
col_poc_house_gridguides.objects.link(ob_cell_1_0)
col_poc_house_gridguides.objects.link(ob_cell_1_1)
col_poc_house_gridguides.objects.link(ob_cell_2_0)
col_poc_house_gridguides.objects.link(ob_cell_2_1)

# ---- scene / render settings (as saved in the file)
scene.frame_start = 1; scene.frame_end = 250; scene.frame_set(1)
scene.render.engine = 'BLENDER_EEVEE_NEXT'
scene.render.bake_bias = 0.0
scene.render.bake_samples = 0
scene.render.compositor_device = 'GPU'
scene.eevee.use_volume_custom_range = False
scene.eevee.fast_gi_thickness_near = 0.1
scene.eevee.fast_gi_thickness_far = 0.0
scene.eevee.ray_tracing_options.screen_trace_thickness = 0.1
bpy.context.view_layer.update()

# ---- added for rendering (the .blend has no active camera and no usable light): camera, sun + grey world if the file has none
cam_auto = bpy.data.cameras.new('AutoCamera')
cam_auto.lens = 50.0
cam_auto.sensor_width = 36.0
cam_auto.clip_end = 1000.0
ob_auto_camera = bpy.data.objects.new('AutoCamera', cam_auto)
scene.collection.objects.link(ob_auto_camera)
ob_auto_camera.location = (3.16677, -3.55012, 3.38842)
ob_auto_camera.rotation_euler = (1.09748, -7.21219e-08, 0.694738)
scene.camera = ob_auto_camera
light_auto_sun = bpy.data.lights.new('AutoSun', 'SUN')
light_auto_sun.energy = 3.0
light_auto_sun.angle = 0.0523599
ob_auto_sun = bpy.data.objects.new('AutoSun', light_auto_sun)
scene.collection.objects.link(ob_auto_sun)
ob_auto_sun.rotation_euler = (0.872665, 0.174533, 0.523599)
if scene.world is None:
    world_auto = bpy.data.worlds.new('AutoWorld')
    world_auto.color = (0.3, 0.3, 0.3)
    scene.world = world_auto
bpy.context.view_layer.update()
